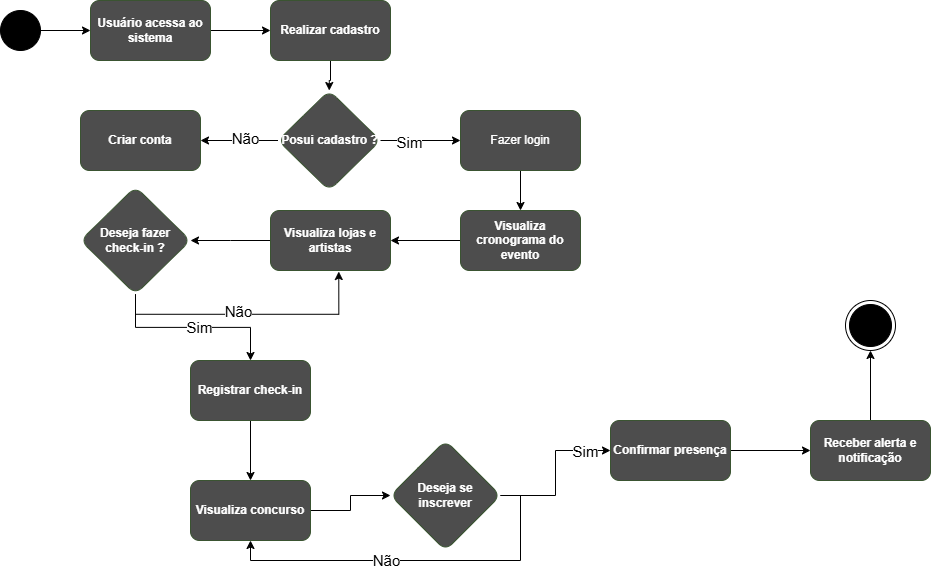

The diagram above was exported from draw.io. Its source (the exported page's mxGraphModel, read from the mxfile embedded in the PNG):
<mxGraphModel dx="1124" dy="1760" grid="1" gridSize="10" guides="1" tooltips="1" connect="1" arrows="1" fold="1" page="1" pageScale="1" pageWidth="827" pageHeight="1169" math="0" shadow="0">
  <root>
    <mxCell id="0" />
    <mxCell id="1" parent="0" />
    <mxCell id="KJwaUAutL3oKZGISlU5G-6" edge="1" parent="1" source="KJwaUAutL3oKZGISlU5G-2" style="edgeStyle=orthogonalEdgeStyle;rounded=0;orthogonalLoop=1;jettySize=auto;html=1;" target="KJwaUAutL3oKZGISlU5G-5" value="">
      <mxGeometry relative="1" as="geometry" />
    </mxCell>
    <mxCell id="KJwaUAutL3oKZGISlU5G-2" parent="1" style="ellipse;whiteSpace=wrap;html=1;aspect=fixed;strokeColor=#000000;fillColor=#000000;" value="" vertex="1">
      <mxGeometry height="40" width="40" x="70" y="-20" as="geometry" />
    </mxCell>
    <mxCell id="KJwaUAutL3oKZGISlU5G-9" edge="1" parent="1" source="KJwaUAutL3oKZGISlU5G-5" style="edgeStyle=orthogonalEdgeStyle;rounded=0;orthogonalLoop=1;jettySize=auto;html=1;exitX=1;exitY=0.5;exitDx=0;exitDy=0;" target="KJwaUAutL3oKZGISlU5G-7">
      <mxGeometry relative="1" as="geometry" />
    </mxCell>
    <mxCell id="KJwaUAutL3oKZGISlU5G-5" parent="1" style="rounded=1;whiteSpace=wrap;html=1;fillColor=#4D4D4D;strokeColor=#3A5431;fontColor=#ffffff;" value="&lt;b&gt;Usuário acessa ao sistema&lt;/b&gt;" vertex="1">
      <mxGeometry height="60" width="120" x="160" y="-30" as="geometry" />
    </mxCell>
    <mxCell id="KJwaUAutL3oKZGISlU5G-11" edge="1" parent="1" source="KJwaUAutL3oKZGISlU5G-7" style="edgeStyle=orthogonalEdgeStyle;rounded=0;orthogonalLoop=1;jettySize=auto;html=1;" target="KJwaUAutL3oKZGISlU5G-10" value="">
      <mxGeometry relative="1" as="geometry" />
    </mxCell>
    <mxCell id="KJwaUAutL3oKZGISlU5G-7" parent="1" style="whiteSpace=wrap;html=1;fillColor=#4D4D4D;strokeColor=#3A5431;rounded=1;fontColor=#ffffff;" value="&lt;b&gt;Realizar cadastro&lt;/b&gt;" vertex="1">
      <mxGeometry height="60" width="120" x="340" y="-30" as="geometry" />
    </mxCell>
    <mxCell id="KJwaUAutL3oKZGISlU5G-14" edge="1" parent="1" source="KJwaUAutL3oKZGISlU5G-10" style="edgeStyle=orthogonalEdgeStyle;rounded=0;orthogonalLoop=1;jettySize=auto;html=1;" target="KJwaUAutL3oKZGISlU5G-13" value="">
      <mxGeometry relative="1" as="geometry" />
    </mxCell>
    <mxCell id="KJwaUAutL3oKZGISlU5G-17" connectable="0" parent="KJwaUAutL3oKZGISlU5G-14" style="edgeLabel;html=1;align=center;verticalAlign=middle;resizable=0;points=[];fontSize=15;" value="Não" vertex="1">
      <mxGeometry relative="1" x="-0.1289" y="-3" as="geometry">
        <mxPoint as="offset" />
      </mxGeometry>
    </mxCell>
    <mxCell id="KJwaUAutL3oKZGISlU5G-16" edge="1" parent="1" source="KJwaUAutL3oKZGISlU5G-10" style="edgeStyle=orthogonalEdgeStyle;rounded=0;orthogonalLoop=1;jettySize=auto;html=1;" target="KJwaUAutL3oKZGISlU5G-15" value="">
      <mxGeometry relative="1" as="geometry" />
    </mxCell>
    <mxCell id="KJwaUAutL3oKZGISlU5G-19" connectable="0" parent="KJwaUAutL3oKZGISlU5G-16" style="edgeLabel;html=1;align=center;verticalAlign=middle;resizable=0;points=[];" value="&lt;span style=&quot;font-size: 15px;&quot;&gt;Sim&lt;/span&gt;" vertex="1">
      <mxGeometry relative="1" x="-0.2791" y="-1" as="geometry">
        <mxPoint as="offset" />
      </mxGeometry>
    </mxCell>
    <mxCell id="KJwaUAutL3oKZGISlU5G-10" parent="1" style="rhombus;whiteSpace=wrap;html=1;fillColor=#4D4D4D;strokeColor=#3A5431;rounded=1;fontColor=#ffffff;" value="&lt;b&gt;Posui cadastro ?&lt;/b&gt;" vertex="1">
      <mxGeometry height="100" width="102.5" x="347.5" y="60" as="geometry" />
    </mxCell>
    <mxCell id="KJwaUAutL3oKZGISlU5G-13" parent="1" style="whiteSpace=wrap;html=1;fillColor=#4D4D4D;strokeColor=#3A5431;fontColor=#ffffff;rounded=1;" value="&lt;b&gt;Criar conta&lt;/b&gt;" vertex="1">
      <mxGeometry height="60" width="120" x="150" y="80" as="geometry" />
    </mxCell>
    <mxCell id="KJwaUAutL3oKZGISlU5G-23" edge="1" parent="1" source="KJwaUAutL3oKZGISlU5G-15" style="edgeStyle=orthogonalEdgeStyle;rounded=0;orthogonalLoop=1;jettySize=auto;html=1;" target="KJwaUAutL3oKZGISlU5G-22" value="">
      <mxGeometry relative="1" as="geometry" />
    </mxCell>
    <mxCell id="KJwaUAutL3oKZGISlU5G-15" parent="1" style="whiteSpace=wrap;html=1;fillColor=#4D4D4D;strokeColor=#3A5431;fontColor=#ffffff;rounded=1;" value="Fazer login" vertex="1">
      <mxGeometry height="60" width="120" x="530" y="80" as="geometry" />
    </mxCell>
    <mxCell id="QooM01FL8bC8Blq2xITo-2" edge="1" parent="1" source="KJwaUAutL3oKZGISlU5G-22" style="edgeStyle=orthogonalEdgeStyle;rounded=0;orthogonalLoop=1;jettySize=auto;html=1;fillColor=#4D4D4D;" target="QooM01FL8bC8Blq2xITo-1" value="">
      <mxGeometry relative="1" as="geometry" />
    </mxCell>
    <mxCell id="KJwaUAutL3oKZGISlU5G-22" parent="1" style="whiteSpace=wrap;html=1;fillColor=#4D4D4D;strokeColor=#3A5431;fontColor=#ffffff;rounded=1;" value="&lt;b&gt;Visualiza cronograma do evento&lt;/b&gt;" vertex="1">
      <mxGeometry height="60" width="120" x="530" y="180" as="geometry" />
    </mxCell>
    <mxCell id="QooM01FL8bC8Blq2xITo-15" edge="1" parent="1" source="QooM01FL8bC8Blq2xITo-1" style="edgeStyle=orthogonalEdgeStyle;rounded=0;orthogonalLoop=1;jettySize=auto;html=1;exitX=0;exitY=0.5;exitDx=0;exitDy=0;fillColor=#4D4D4D;" target="QooM01FL8bC8Blq2xITo-5">
      <mxGeometry relative="1" as="geometry" />
    </mxCell>
    <mxCell id="QooM01FL8bC8Blq2xITo-1" parent="1" style="whiteSpace=wrap;html=1;fillColor=#4D4D4D;strokeColor=#3A5431;fontColor=#ffffff;rounded=1;" value="&lt;b&gt;Visualiza lojas e artistas&lt;/b&gt;" vertex="1">
      <mxGeometry height="60" width="120" x="340" y="180" as="geometry" />
    </mxCell>
    <mxCell id="QooM01FL8bC8Blq2xITo-10" edge="1" parent="1" source="QooM01FL8bC8Blq2xITo-5" style="edgeStyle=orthogonalEdgeStyle;rounded=0;orthogonalLoop=1;jettySize=auto;html=1;fillColor=#4D4D4D;" target="QooM01FL8bC8Blq2xITo-9" value="">
      <mxGeometry relative="1" as="geometry" />
    </mxCell>
    <mxCell id="QooM01FL8bC8Blq2xITo-11" connectable="0" parent="QooM01FL8bC8Blq2xITo-10" style="edgeLabel;html=1;align=center;verticalAlign=middle;resizable=0;points=[];fontSize=15;fillColor=#4D4D4D;" value="Sim" vertex="1">
      <mxGeometry relative="1" x="0.0684" as="geometry">
        <mxPoint as="offset" />
      </mxGeometry>
    </mxCell>
    <mxCell id="QooM01FL8bC8Blq2xITo-5" parent="1" style="rhombus;whiteSpace=wrap;html=1;fillColor=#4D4D4D;strokeColor=#3A5431;fontColor=#ffffff;rounded=1;align=center;" value="&lt;div style=&quot;&quot;&gt;&lt;span style=&quot;background-color: transparent; color: light-dark(rgb(255, 255, 255), rgb(18, 18, 18));&quot;&gt;&lt;font&gt;&lt;b&gt;Deseja fazer check-in ?&lt;/b&gt;&lt;/font&gt;&lt;/span&gt;&lt;/div&gt;" vertex="1">
      <mxGeometry height="107.5" width="110" x="150" y="156.25" as="geometry" />
    </mxCell>
    <mxCell id="QooM01FL8bC8Blq2xITo-17" edge="1" parent="1" source="QooM01FL8bC8Blq2xITo-9" style="edgeStyle=orthogonalEdgeStyle;rounded=0;orthogonalLoop=1;jettySize=auto;html=1;fillColor=#4D4D4D;" target="QooM01FL8bC8Blq2xITo-16" value="">
      <mxGeometry relative="1" as="geometry" />
    </mxCell>
    <mxCell id="QooM01FL8bC8Blq2xITo-9" parent="1" style="whiteSpace=wrap;html=1;fillColor=#4D4D4D;strokeColor=#3A5431;fontColor=#ffffff;rounded=1;" value="&lt;b&gt;Registrar check-in&lt;/b&gt;" vertex="1">
      <mxGeometry height="60" width="120" x="260" y="330" as="geometry" />
    </mxCell>
    <mxCell id="QooM01FL8bC8Blq2xITo-13" edge="1" parent="1" source="QooM01FL8bC8Blq2xITo-5" style="edgeStyle=orthogonalEdgeStyle;rounded=0;orthogonalLoop=1;jettySize=auto;html=1;exitX=0.5;exitY=1;exitDx=0;exitDy=0;entryX=0.569;entryY=1.017;entryDx=0;entryDy=0;entryPerimeter=0;fillColor=#4D4D4D;" target="QooM01FL8bC8Blq2xITo-1">
      <mxGeometry relative="1" as="geometry" />
    </mxCell>
    <mxCell id="QooM01FL8bC8Blq2xITo-14" connectable="0" parent="QooM01FL8bC8Blq2xITo-13" style="edgeLabel;html=1;align=center;verticalAlign=middle;resizable=0;points=[];fontSize=15;fillColor=#4D4D4D;" value="Não" vertex="1">
      <mxGeometry relative="1" x="-0.0777" y="3" as="geometry">
        <mxPoint as="offset" />
      </mxGeometry>
    </mxCell>
    <mxCell id="QooM01FL8bC8Blq2xITo-23" edge="1" parent="1" source="QooM01FL8bC8Blq2xITo-16" style="edgeStyle=orthogonalEdgeStyle;rounded=0;orthogonalLoop=1;jettySize=auto;html=1;fillColor=#4D4D4D;" target="QooM01FL8bC8Blq2xITo-22" value="">
      <mxGeometry relative="1" as="geometry" />
    </mxCell>
    <mxCell id="QooM01FL8bC8Blq2xITo-16" parent="1" style="whiteSpace=wrap;html=1;fillColor=#4D4D4D;strokeColor=#3A5431;fontColor=#ffffff;rounded=1;" value="&lt;b&gt;Visualiza concurso&lt;/b&gt;" vertex="1">
      <mxGeometry height="60" width="120" x="260" y="450" as="geometry" />
    </mxCell>
    <mxCell id="qx0C46Ep5IwvNcVMPxCf-2" edge="1" parent="1" source="QooM01FL8bC8Blq2xITo-22" style="edgeStyle=orthogonalEdgeStyle;rounded=0;orthogonalLoop=1;jettySize=auto;html=1;fillColor=#4D4D4D;" target="qx0C46Ep5IwvNcVMPxCf-1" value="">
      <mxGeometry relative="1" as="geometry" />
    </mxCell>
    <mxCell id="qx0C46Ep5IwvNcVMPxCf-5" connectable="0" parent="qx0C46Ep5IwvNcVMPxCf-2" style="edgeLabel;html=1;align=center;verticalAlign=middle;resizable=0;points=[];fontSize=15;fillColor=#4D4D4D;" value="Sim" vertex="1">
      <mxGeometry relative="1" x="0.7599" y="4" as="geometry">
        <mxPoint x="-7" y="4" as="offset" />
      </mxGeometry>
    </mxCell>
    <mxCell id="qx0C46Ep5IwvNcVMPxCf-9" edge="1" parent="1" source="QooM01FL8bC8Blq2xITo-22" style="edgeStyle=orthogonalEdgeStyle;rounded=0;orthogonalLoop=1;jettySize=auto;html=1;exitX=1;exitY=0.5;exitDx=0;exitDy=0;entryX=0.5;entryY=1;entryDx=0;entryDy=0;" target="QooM01FL8bC8Blq2xITo-16">
      <mxGeometry relative="1" as="geometry" />
    </mxCell>
    <mxCell id="qx0C46Ep5IwvNcVMPxCf-10" connectable="0" parent="qx0C46Ep5IwvNcVMPxCf-9" style="edgeLabel;html=1;align=center;verticalAlign=middle;resizable=0;points=[];fontSize=15;fillColor=#4D4D4D;" value="Não" vertex="1">
      <mxGeometry relative="1" x="0.1706" y="-1" as="geometry">
        <mxPoint as="offset" />
      </mxGeometry>
    </mxCell>
    <mxCell id="QooM01FL8bC8Blq2xITo-22" parent="1" style="rhombus;whiteSpace=wrap;html=1;fillColor=#4D4D4D;strokeColor=#3A5431;fontColor=#ffffff;rounded=1;" value="&lt;b&gt;Deseja se inscrever&lt;/b&gt;" vertex="1">
      <mxGeometry height="110" width="110" x="460" y="410" as="geometry" />
    </mxCell>
    <mxCell id="qx0C46Ep5IwvNcVMPxCf-12" edge="1" parent="1" source="qx0C46Ep5IwvNcVMPxCf-1" style="edgeStyle=orthogonalEdgeStyle;rounded=0;orthogonalLoop=1;jettySize=auto;html=1;fillColor=#4D4D4D;" target="qx0C46Ep5IwvNcVMPxCf-11" value="">
      <mxGeometry relative="1" as="geometry" />
    </mxCell>
    <mxCell id="qx0C46Ep5IwvNcVMPxCf-1" parent="1" style="whiteSpace=wrap;html=1;fillColor=#4D4D4D;strokeColor=#3A5431;fontColor=#ffffff;rounded=1;" value="&lt;b&gt;Confirmar presença&lt;/b&gt;" vertex="1">
      <mxGeometry height="60" width="120" x="680" y="390" as="geometry" />
    </mxCell>
    <mxCell id="qx0C46Ep5IwvNcVMPxCf-22" edge="1" parent="1" source="qx0C46Ep5IwvNcVMPxCf-11" style="edgeStyle=orthogonalEdgeStyle;rounded=0;orthogonalLoop=1;jettySize=auto;html=1;exitX=0.5;exitY=0;exitDx=0;exitDy=0;" target="qx0C46Ep5IwvNcVMPxCf-21">
      <mxGeometry relative="1" as="geometry" />
    </mxCell>
    <mxCell id="qx0C46Ep5IwvNcVMPxCf-11" parent="1" style="whiteSpace=wrap;html=1;fillColor=#4D4D4D;strokeColor=#3A5431;fontColor=#ffffff;rounded=1;" value="&lt;b&gt;Receber alerta e notificação&lt;/b&gt;" vertex="1">
      <mxGeometry height="60" width="120" x="880" y="390" as="geometry" />
    </mxCell>
    <mxCell id="qx0C46Ep5IwvNcVMPxCf-21" parent="1" style="ellipse;html=1;shape=endState;fillColor=strokeColor;" value="" vertex="1">
      <mxGeometry height="50" width="50" x="915" y="270" as="geometry" />
    </mxCell>
  </root>
</mxGraphModel>